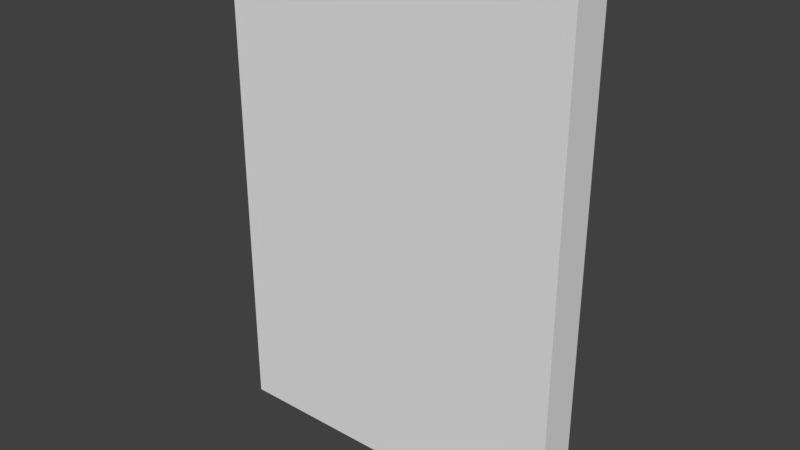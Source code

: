 # Source: NakedBlock_Resize.blend  (saved by Blender 2.79.0; exported with 4.5.12 LTS)
import bpy
from mathutils import Matrix  # noqa: F401  (used for matrix-valued properties, if any)

bpy.ops.wm.read_factory_settings(use_empty=True)
scene = bpy.context.scene
scene.name = 'Scene'

# ---- collections
col_collection_1 = bpy.data.collections.new('Collection 1'); scene.collection.children.link(col_collection_1)

# ---- world
world_world = bpy.data.worlds.new('World'); scene.world = world_world
world_world.color = (0.05088, 0.05088, 0.05088)
world_world.use_sun_shadow = False
world_world.sun_shadow_jitter_overblur = 0.0
world_world.cycles.sampling_method = 'MANUAL'

# ---- meshes
me_untitled_002 = bpy.data.meshes.new('Untitled.002')
me_untitled_002.from_pydata([(2.032, 2.537e-07, 2.845), (2.032, -1.871e-07, -2.845), (-2.032, 1.871e-07, 2.845), (-2.032, -2.537e-07, -2.845), (2.032, 0.4572, 2.845), (2.032, 0.4572, -2.845), (-2.032, 0.4572, 2.845), (-2.032, 0.4572, -2.845)], [], [(0, 2, 3, 1), (4, 5, 7, 6), (0, 1, 5, 4), (1, 3, 7, 5), (3, 2, 6, 7), (2, 0, 4, 6)])
me_untitled_002.polygons.foreach_set('use_smooth', [True] * 6)
_k = set([(0, 1), (0, 2), (0, 4), (1, 3), (1, 5), (2, 3), (2, 6), (3, 7), (4, 5), (4, 6), (5, 7), (6, 7)])
me_untitled_002.attributes.new('sharp_edge', 'BOOLEAN', 'EDGE').data.foreach_set('value', [ (min(e.vertices), max(e.vertices)) in _k for e in me_untitled_002.edges])
_uv = me_untitled_002.uv_layers.new(name='UVChannel_1')
_uv.uv.foreach_set('vector', [0.1155, 0.3846, 0.1155, 8.793e-05, 0.6538, 8.769e-05, 0.6538, 0.3846, 0.1155, 0.5, 0.6538, 0.5, 0.6538, 0.8845, 0.1155, 0.8845, 0.1155, 0.3846, 0.6538, 0.3846, 0.6538, 0.5, 0.1155, 0.5, 0.6538, 0.3846, 0.6538, 8.769e-05, 0.7692, 8.769e-05, 0.7692, 0.3846, 0.6538, 0.9999, 0.1155, 0.9999, 0.1155, 0.8845, 0.6538, 0.8845, 0.1155, 8.793e-05, 0.1155, 0.3846, 8.793e-05, 0.3846, 8.769e-05, 8.801e-05])
me_untitled_002.use_remesh_preserve_volume = False
me_untitled_002.use_remesh_preserve_attributes = False
me_untitled_002.use_mirror_vertex_groups = False
me_untitled_002.update()
me_untitled_002.normals_split_custom_set([tuple(v) for v in zip(*[iter([1.639e-08, -1.0, 7.749e-08, 1.639e-08, -1.0, 7.749e-08, 1.639e-08, -1.0, 7.749e-08, 1.639e-08, -1.0, 7.749e-08, -2.567e-08, 1.0, -7.689e-08, -2.567e-08, 1.0, -7.689e-08, -2.567e-08, 1.0, -7.689e-08, -2.567e-08, 1.0, -7.689e-08, 1.0, 3.666e-07, -4.19e-08, 1.0, 3.666e-07, -4.19e-08, 1.0, 3.666e-07, -4.19e-08, 1.0, 3.666e-07, -4.19e-08, 8.572e-09, -5.215e-07, -1.0, 8.572e-09, -5.215e-07, -1.0, 8.572e-09, -5.215e-07, -1.0, 8.572e-09, -5.215e-07, -1.0, -1.0, 3.666e-07, 4.19e-08, -1.0, 3.666e-07, 4.19e-08, -1.0, 3.666e-07, 4.19e-08, -1.0, 3.666e-07, 4.19e-08, 5.42e-08, 1.043e-06, 1.0, 5.42e-08, 1.043e-06, 1.0, 5.42e-08, 1.043e-06, 1.0, 5.42e-08, 1.043e-06, 1.0])] * 3)])

# ---- objects
ob_box001 = bpy.data.objects.new('Box001', me_untitled_002)

# ---- transforms, parenting, visibility, modifiers, constraints
ob_box001.location = (0.0, 0.0, 0.0)
ob_box001.color = (0.8, 0.8, 0.8, 1.0)
ob_box001.lineart.crease_threshold = 0.0

# ---- collection membership
col_collection_1.objects.link(ob_box001)

# ---- scene / render settings (as saved in the file)
scene.frame_start = 1; scene.frame_end = 250; scene.frame_set(1)
scene.render.engine = 'BLENDER_EEVEE_NEXT'
scene.render.resolution_percentage = 50
scene.render.fps = 30
scene.render.dither_intensity = 0.0
scene.cycles.use_denoising = False
scene.cycles.samples = 128
scene.cycles.sampling_pattern = 'TABULATED_SOBOL'
scene.cycles.use_adaptive_sampling = False
scene.cycles.use_light_tree = False
scene.cycles.blur_glossy = 0.0
scene.cycles.sample_clamp_indirect = 0.0
scene.view_settings.view_transform = 'Standard'
bpy.context.view_layer.update()

# ---- added for rendering (the .blend has no active camera and no usable light): camera, sun
cam_auto = bpy.data.cameras.new('AutoCamera')
cam_auto.lens = 50.0
cam_auto.sensor_width = 36.0
cam_auto.clip_end = 1000.0
ob_auto_camera = bpy.data.objects.new('AutoCamera', cam_auto)
scene.collection.objects.link(ob_auto_camera)
ob_auto_camera.location = (6.48296, -7.55095, 5.18637)
ob_auto_camera.rotation_euler = (1.09748, -7.21219e-08, 0.694738)
scene.camera = ob_auto_camera
light_auto_sun = bpy.data.lights.new('AutoSun', 'SUN')
light_auto_sun.energy = 3.0
light_auto_sun.angle = 0.0523599
ob_auto_sun = bpy.data.objects.new('AutoSun', light_auto_sun)
scene.collection.objects.link(ob_auto_sun)
ob_auto_sun.rotation_euler = (0.872665, 0.174533, 0.523599)
bpy.context.view_layer.update()
